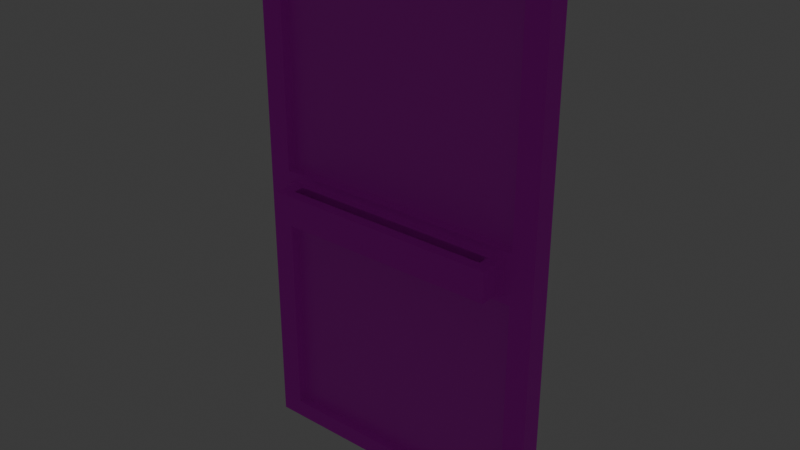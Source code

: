 # Source: Close_Alt.blend  (saved by Blender 4.2.66; exported with 4.5.12 LTS)
import bpy
from mathutils import Matrix  # noqa: F401  (used for matrix-valued properties, if any)

bpy.ops.wm.read_factory_settings(use_empty=True)
scene = bpy.context.scene
scene.name = 'Scene'

# ---- collections
col_collection = bpy.data.collections.new('Collection'); scene.collection.children.link(col_collection)

# ---- images (referenced by path relative to the original .blend; pixels are not part of the script)
import os
ASSET_DIR = os.environ.get("B2B_ASSET_DIR", "")  # directory of the original .blend (textures are referenced by path, not embedded)
HERE = os.path.dirname(os.path.abspath(__file__))  # packed textures are extracted next to this script under _unpacked/

def load_image(name, relpath, width, height, colorspace="sRGB"):
    """Load a texture the original file referenced (path relative to the .blend, or extracted next to this script)."""
    p = next((c for c in (os.path.join(HERE, relpath), os.path.join(ASSET_DIR, relpath)) if relpath and os.path.exists(c)), "")
    if p:
        img = bpy.data.images.load(p, check_existing=True)
        img.name = name
    else:  # same state as the original file: an image datablock whose file is absent (Cycles renders it pink)
        img = bpy.data.images.new(name, width, height)
        img.source = "FILE"
        img.filepath = "//" + (relpath or name)
    img.colorspace_settings.name = colorspace
    return img
img_skybox_png = load_image('Skybox.png', 'Skybox.png', 1024, 1024, 'sRGB')
img_road_png = load_image('ROAD.png', 'ROAD.png', 1024, 1024, 'sRGB')
img_sidewalk_png = load_image('SideWalk.png', 'SideWalk.png', 1024, 1024, 'sRGB')
img_drop_in_celings_png = load_image('Drop in celings.png', 'Drop in celings.png', 1024, 1024, 'sRGB')
img_drop_in_celings_emissive_map_png = load_image('Drop in celings emissive map.png', 'Drop in celings emissive map.png', 1024, 1024, 'sRGB')
img_wood_paneling_png = load_image('Wood Paneling.png', 'Wood Paneling.png', 1024, 1024, 'sRGB')
img_metal_png = load_image('Metal.png', 'Metal.png', 1024, 1024, 'sRGB')
img_wall_png = load_image('Wall.png', 'Wall.png', 1024, 1024, 'sRGB')
img_wall_white_png = load_image('Wall_White.png', 'Wall_White.png', 1024, 1024, 'sRGB')
img_tile_png = load_image('Tile.png', 'Tile.png', 1024, 1024, 'sRGB')
img_law_office_logo_png = load_image('law office logo.png', 'law office logo.png', 1024, 1024, 'sRGB')

# ---- materials (node trees are filled in below, after node groups)
mat_material_001 = bpy.data.materials.new('Material.001')
mat_material_001.alpha_threshold = 0.0
mat_material_001.use_backface_culling = True
mat_material_001.roughness = 0.5
mat_material_001.line_color = (0.0, 0.0, 0.0, 1.0)
mat_sky = bpy.data.materials.new('Sky')
mat_sky.use_backface_culling = True
mat_sky.use_backface_culling_shadow = True
mat_road = bpy.data.materials.new('Road')
mat_road.use_backface_culling = True
mat_road.use_backface_culling_shadow = True
mat_sidewalk = bpy.data.materials.new('Sidewalk')
mat_car1 = bpy.data.materials.new('Car1')
mat_car_window = bpy.data.materials.new('Car Window')
mat_car_2 = bpy.data.materials.new('Car 2')
mat_dropped_celings = bpy.data.materials.new('Dropped celings')
mat_dropped_celings.use_backface_culling = True
mat_dropped_celings.use_backface_culling_shadow = True
mat_wood_panels = bpy.data.materials.new('Wood Panels')
mat_wood_panels.use_backface_culling = True
mat_wood_panels.use_backface_culling_shadow = True
mat_car_4 = bpy.data.materials.new('Car 4')
mat_metal = bpy.data.materials.new('Metal')
mat_wall = bpy.data.materials.new('Wall')
mat_wallwhite = bpy.data.materials.new('WallWhite')
mat_tile = bpy.data.materials.new('Tile')
mat_lawyer_window = bpy.data.materials.new('Lawyer Window')
mat_lawyer_window.use_backface_culling = True
mat_lawyer_window.use_backface_culling_shadow = True

# ---- material node trees
mat_material_001.use_nodes = True; mat_material_001.node_tree.nodes.clear()
_N = mat_material_001.node_tree.nodes; _L = mat_material_001.node_tree.links
n0 = _N.new('ShaderNodeOutputMaterial'); n0.name = 'Material Output'; n0.location = (300, 300)
n1 = _N.new('ShaderNodeBsdfPrincipled'); n1.name = 'Principled BSDF'; n1.location = (10, 300)
n1.inputs[3].default_value = 1.45
_L.new(n1.outputs[0], n0.inputs[0])
n0.is_active_output = True
mat_sky.use_nodes = True; mat_sky.node_tree.nodes.clear()
_N = mat_sky.node_tree.nodes; _L = mat_sky.node_tree.links
n0 = _N.new('ShaderNodeBsdfPrincipled'); n0.name = 'Principled BSDF'; n0.location = (10, 300)
n0.inputs[28].default_value = 1.1
n1 = _N.new('ShaderNodeOutputMaterial'); n1.name = 'Material Output'; n1.location = (300, 300)
n2 = _N.new('ShaderNodeTexImage'); n2.name = 'Image Texture'; n2.location = (-280, 280)
n2.image = img_skybox_png
n3 = _N.new('ShaderNodeTexImage'); n3.name = 'Image Texture.001'; n3.location = (-280, -240)
n3.image = img_skybox_png
_L.new(n0.outputs[0], n1.inputs[0])
_L.new(n2.outputs[0], n0.inputs[0])
_L.new(n3.outputs[0], n0.inputs[27])
n1.is_active_output = True
mat_road.use_nodes = True; mat_road.node_tree.nodes.clear()
_N = mat_road.node_tree.nodes; _L = mat_road.node_tree.links
n0 = _N.new('ShaderNodeBsdfPrincipled'); n0.name = 'Principled BSDF'; n0.location = (10, 300)
n0.inputs[2].default_value = 1.0
n1 = _N.new('ShaderNodeOutputMaterial'); n1.name = 'Material Output'; n1.location = (300, 300)
n2 = _N.new('ShaderNodeTexImage'); n2.name = 'Image Texture'; n2.location = (-280, 280)
n2.image = img_road_png
_L.new(n0.outputs[0], n1.inputs[0])
_L.new(n2.outputs[0], n0.inputs[0])
n1.is_active_output = True
mat_sidewalk.use_nodes = True; mat_sidewalk.node_tree.nodes.clear()
_N = mat_sidewalk.node_tree.nodes; _L = mat_sidewalk.node_tree.links
n0 = _N.new('ShaderNodeBsdfPrincipled'); n0.name = 'Principled BSDF'; n0.location = (10, 300)
n0.inputs[2].default_value = 1.0
n1 = _N.new('ShaderNodeOutputMaterial'); n1.name = 'Material Output'; n1.location = (300, 300)
n2 = _N.new('ShaderNodeTexImage'); n2.name = 'Image Texture'; n2.location = (-280, 280)
n2.image = img_sidewalk_png
_L.new(n0.outputs[0], n1.inputs[0])
_L.new(n2.outputs[0], n0.inputs[0])
n1.is_active_output = True
mat_car1.use_nodes = True; mat_car1.node_tree.nodes.clear()
_N = mat_car1.node_tree.nodes; _L = mat_car1.node_tree.links
n0 = _N.new('ShaderNodeBsdfPrincipled'); n0.name = 'Principled BSDF'; n0.location = (10, 300)
n0.inputs[0].default_value = (0.8002, 0.658, 0.1613, 1.0)
n0.inputs[2].default_value = 0.3937
n1 = _N.new('ShaderNodeOutputMaterial'); n1.name = 'Material Output'; n1.location = (300, 300)
_L.new(n0.outputs[0], n1.inputs[0])
n1.is_active_output = True
mat_car_window.use_nodes = True; mat_car_window.node_tree.nodes.clear()
_N = mat_car_window.node_tree.nodes; _L = mat_car_window.node_tree.links
n0 = _N.new('ShaderNodeBsdfPrincipled'); n0.name = 'Principled BSDF'; n0.location = (10, 300)
n0.inputs[0].default_value = (0.0, 0.0, 0.0, 1.0)
n0.inputs[2].default_value = 0.0
n1 = _N.new('ShaderNodeOutputMaterial'); n1.name = 'Material Output'; n1.location = (300, 300)
_L.new(n0.outputs[0], n1.inputs[0])
n1.is_active_output = True
mat_car_2.use_nodes = True; mat_car_2.node_tree.nodes.clear()
_N = mat_car_2.node_tree.nodes; _L = mat_car_2.node_tree.links
n0 = _N.new('ShaderNodeBsdfPrincipled'); n0.name = 'Principled BSDF'; n0.location = (10, 300)
n0.inputs[0].default_value = (0.8001, 0.0284, 0.04093, 1.0)
n1 = _N.new('ShaderNodeOutputMaterial'); n1.name = 'Material Output'; n1.location = (300, 300)
_L.new(n0.outputs[0], n1.inputs[0])
n1.is_active_output = True
mat_dropped_celings.use_nodes = True; mat_dropped_celings.node_tree.nodes.clear()
_N = mat_dropped_celings.node_tree.nodes; _L = mat_dropped_celings.node_tree.links
n0 = _N.new('ShaderNodeBsdfPrincipled'); n0.name = 'Principled BSDF'; n0.location = (10, 300)
n0.inputs[28].default_value = 0.8
n1 = _N.new('ShaderNodeOutputMaterial'); n1.name = 'Material Output'; n1.location = (300, 300)
n2 = _N.new('ShaderNodeTexImage'); n2.name = 'Image Texture'; n2.location = (-280, 280)
n2.image = img_drop_in_celings_png
n3 = _N.new('ShaderNodeTexImage'); n3.name = 'Image Texture.001'; n3.location = (-280, -240)
n3.image = img_drop_in_celings_emissive_map_png
_L.new(n0.outputs[0], n1.inputs[0])
_L.new(n2.outputs[0], n0.inputs[0])
_L.new(n3.outputs[0], n0.inputs[27])
n1.is_active_output = True
mat_wood_panels.use_nodes = True; mat_wood_panels.node_tree.nodes.clear()
_N = mat_wood_panels.node_tree.nodes; _L = mat_wood_panels.node_tree.links
n0 = _N.new('ShaderNodeBsdfPrincipled'); n0.name = 'Principled BSDF'; n0.location = (10, 300)
n0.inputs[2].default_value = 1.0
n1 = _N.new('ShaderNodeOutputMaterial'); n1.name = 'Material Output'; n1.location = (300, 300)
n2 = _N.new('ShaderNodeTexImage'); n2.name = 'Image Texture'; n2.location = (-280, 280)
n2.image = img_wood_paneling_png
_L.new(n0.outputs[0], n1.inputs[0])
_L.new(n2.outputs[0], n0.inputs[0])
n1.is_active_output = True
mat_car_4.use_nodes = True; mat_car_4.node_tree.nodes.clear()
_N = mat_car_4.node_tree.nodes; _L = mat_car_4.node_tree.links
n0 = _N.new('ShaderNodeBsdfPrincipled'); n0.name = 'Principled BSDF'; n0.location = (10, 300)
n0.inputs[0].default_value = (0.2776, 0.2948, 0.8001, 1.0)
n1 = _N.new('ShaderNodeOutputMaterial'); n1.name = 'Material Output'; n1.location = (300, 300)
_L.new(n0.outputs[0], n1.inputs[0])
n1.is_active_output = True
mat_metal.use_nodes = True; mat_metal.node_tree.nodes.clear()
_N = mat_metal.node_tree.nodes; _L = mat_metal.node_tree.links
n0 = _N.new('ShaderNodeBsdfPrincipled'); n0.name = 'Principled BSDF'; n0.location = (10, 300)
n0.inputs[1].default_value = 0.7402
n0.inputs[2].default_value = 0.5315
n1 = _N.new('ShaderNodeOutputMaterial'); n1.name = 'Material Output'; n1.location = (300, 300)
n2 = _N.new('ShaderNodeTexImage'); n2.name = 'Image Texture'; n2.location = (-280, 280)
n2.image = img_metal_png
_L.new(n0.outputs[0], n1.inputs[0])
_L.new(n2.outputs[0], n0.inputs[0])
n1.is_active_output = True
mat_wall.use_nodes = True; mat_wall.node_tree.nodes.clear()
_N = mat_wall.node_tree.nodes; _L = mat_wall.node_tree.links
n0 = _N.new('ShaderNodeBsdfPrincipled'); n0.name = 'Principled BSDF'; n0.location = (10, 300)
n1 = _N.new('ShaderNodeOutputMaterial'); n1.name = 'Material Output'; n1.location = (300, 300)
n2 = _N.new('ShaderNodeTexImage'); n2.name = 'Image Texture'; n2.location = (-280, 280)
n2.image = img_wall_png
_L.new(n0.outputs[0], n1.inputs[0])
_L.new(n2.outputs[0], n0.inputs[0])
n1.is_active_output = True
mat_wallwhite.use_nodes = True; mat_wallwhite.node_tree.nodes.clear()
_N = mat_wallwhite.node_tree.nodes; _L = mat_wallwhite.node_tree.links
n0 = _N.new('ShaderNodeBsdfPrincipled'); n0.name = 'Principled BSDF'; n0.location = (10, 300)
n1 = _N.new('ShaderNodeOutputMaterial'); n1.name = 'Material Output'; n1.location = (300, 300)
n2 = _N.new('ShaderNodeTexImage'); n2.name = 'Image Texture'; n2.location = (-280, 280)
n2.image = img_wall_white_png
_L.new(n0.outputs[0], n1.inputs[0])
_L.new(n2.outputs[0], n0.inputs[0])
n1.is_active_output = True
mat_tile.use_nodes = True; mat_tile.node_tree.nodes.clear()
_N = mat_tile.node_tree.nodes; _L = mat_tile.node_tree.links
n0 = _N.new('ShaderNodeBsdfPrincipled'); n0.name = 'Principled BSDF'; n0.location = (10, 300)
n1 = _N.new('ShaderNodeOutputMaterial'); n1.name = 'Material Output'; n1.location = (300, 300)
n2 = _N.new('ShaderNodeTexImage'); n2.name = 'Image Texture'; n2.location = (-280, 280)
n2.image = img_tile_png
_L.new(n0.outputs[0], n1.inputs[0])
_L.new(n2.outputs[0], n0.inputs[0])
n1.is_active_output = True
mat_lawyer_window.use_nodes = True; mat_lawyer_window.node_tree.nodes.clear()
_N = mat_lawyer_window.node_tree.nodes; _L = mat_lawyer_window.node_tree.links
n0 = _N.new('ShaderNodeBsdfPrincipled'); n0.name = 'Principled BSDF'; n0.location = (10, 300)
n1 = _N.new('ShaderNodeOutputMaterial'); n1.name = 'Material Output'; n1.location = (300, 300)
n2 = _N.new('ShaderNodeTexImage'); n2.name = 'Image Texture'; n2.location = (-280, 280)
n2.image = img_law_office_logo_png
_L.new(n0.outputs[0], n1.inputs[0])
_L.new(n2.outputs[0], n0.inputs[0])
_L.new(n2.outputs[1], n0.inputs[4])
n1.is_active_output = True

# ---- world
world_world = bpy.data.worlds.new('World'); scene.world = world_world
world_world.use_nodes = True; world_world.node_tree.nodes.clear()
_N = world_world.node_tree.nodes; _L = world_world.node_tree.links
n0 = _N.new('ShaderNodeOutputWorld'); n0.name = 'World Output'; n0.location = (300, 300)
n1 = _N.new('ShaderNodeBackground'); n1.name = 'Background'; n1.location = (10, 300)
n1.inputs[0].default_value = (0.05088, 0.05088, 0.05088, 1.0)
_L.new(n1.outputs[0], n0.inputs[0])
n0.is_active_output = True
world_world.color = (0.05088, 0.05088, 0.05088)
world_world.sun_shadow_jitter_overblur = 0.0

# ---- meshes
me_cube_001 = bpy.data.meshes.new('Cube.001')
me_cube_001.from_pydata([(-0.5401, -0.03876, 1.023), (0.54, -0.03876, 1.023), (-0.5398, -0.03876, -0.6844), (0.54, -0.03876, -0.6844), (0.54, -0.03876, -0.8733), (-0.5398, -0.03876, -0.8733), (-0.4593, -0.03876, 0.9224), (0.4591, -0.03876, 0.9224), (-0.459, -0.03876, 0.2236), (0.4591, -0.03876, 0.2236), (0.4316, -0.03876, 0.1188), (-0.4315, -0.03876, 0.1188), (-0.4317, -0.03876, -0.005176), (0.4316, -0.03876, -0.005176), (-0.459, -0.03876, -0.7315), (0.4591, -0.03876, -0.7315), (0.4591, -0.03876, -0.8088), (-0.459, -0.03876, -0.8088), (-0.4591, 0.004447, 0.1463), (0.4591, 0.004447, 0.1463), (-0.4593, 0.004447, 0.9224), (0.4591, 0.004447, 0.9224), (0.4591, 0.004447, 0.2236), (-0.4592, 0.004447, 0.2236), (-0.4591, 0.004447, -0.8088), (0.4591, 0.004447, -0.8088), (-0.4593, 0.004447, -0.03268), (0.4591, 0.004447, -0.03268), (0.4591, 0.004447, -0.7315), (-0.4592, 0.004447, -0.7315), (0.4591, -0.03876, 0.1463), (-0.459, -0.03876, 0.1463), (-0.4593, -0.03876, -0.03268), (0.4591, -0.03876, -0.03268), (0.4241, -0.06342, 0.1112), (-0.424, -0.06342, 0.1112), (-0.4242, -0.06342, 0.002365), (0.4241, -0.06342, 0.002365), (0.3979, -0.03876, 0.1463), (-0.3978, -0.03876, 0.1463), (-0.3981, -0.03876, -0.03268), (0.3979, -0.03876, -0.03268), (0.3741, -0.03876, 0.1188), (-0.374, -0.03876, 0.1188), (-0.3742, -0.03876, -0.005176), (0.3741, -0.03876, -0.005176), (0.3816, -0.06342, 0.1112), (-0.3815, -0.06342, 0.1112), (-0.3817, -0.06342, 0.002365), (0.3816, -0.06342, 0.002365), (-0.374, -0.06342, 0.1188), (-0.4315, -0.06342, 0.1188), (0.3741, -0.06342, -0.005176), (0.4316, -0.06342, -0.005176), (0.4316, -0.06342, 0.1188), (-0.4317, -0.06342, -0.005176), (0.3741, -0.06342, 0.1188), (-0.3742, -0.06342, -0.005176), (-0.3815, -0.09199, 0.1112), (-0.424, -0.09199, 0.1112), (0.3816, -0.09199, 0.002365), (0.4241, -0.09199, 0.002365), (0.4241, -0.09199, 0.1112), (-0.4242, -0.09199, 0.002365), (0.3816, -0.09199, 0.1112), (-0.3817, -0.09199, 0.002365), (-0.3815, -0.1301, 0.1112), (-0.424, -0.1301, 0.1112), (0.3816, -0.1301, 0.002365), (0.4241, -0.1301, 0.002365), (0.4241, -0.1301, 0.1112), (-0.4242, -0.1301, 0.002365), (0.3816, -0.1301, 0.1112), (-0.3817, -0.1301, 0.002365), (-3.695e-05, -0.09199, 0.1112), (-3.695e-05, -0.09199, 0.002365), (-3.695e-05, -0.1301, 0.1112), (-3.695e-05, -0.1301, 0.002365), (0.54, 1.144e-05, 1.023), (0.54, 1.144e-05, -0.6844), (-0.54, 1.144e-05, -0.6844), (-0.5401, 0.03878, 1.023), (0.54, 0.03878, 1.023), (-0.5398, 0.03878, -0.6844), (0.54, 0.03878, -0.6844), (0.54, 0.03878, -0.8733), (-0.5398, 0.03878, -0.8733), (-0.4593, 0.03878, 0.9224), (0.4591, 0.03878, 0.9224), (-0.459, 0.03878, 0.2236), (0.4591, 0.03878, 0.2236), (0.4316, 0.03878, 0.1188), (-0.4315, 0.03878, 0.1188), (-0.4317, 0.03878, -0.005176), (0.4316, 0.03878, -0.005176), (-0.459, 0.03878, -0.7315), (0.4591, 0.03878, -0.7315), (0.4591, 0.03878, -0.8088), (-0.459, 0.03878, -0.8088), (-0.4591, -0.004425, 0.1463), (0.4591, -0.004425, 0.1463), (-0.4593, -0.004425, 0.9224), (0.4591, -0.004425, 0.9224), (0.4591, -0.004425, 0.2236), (-0.4592, -0.004425, 0.2236), (-0.4591, -0.004425, -0.8088), (0.4591, -0.004425, -0.8088), (-0.4593, -0.004425, -0.03268), (0.4591, -0.004425, -0.03268), (0.4591, -0.004425, -0.7315), (-0.4592, -0.004425, -0.7315), (0.4591, 0.03878, 0.1463), (-0.459, 0.03878, 0.1463), (-0.4593, 0.03878, -0.03268), (0.4591, 0.03878, -0.03268), (0.4241, 0.06344, 0.1112), (-0.424, 0.06344, 0.1112), (-0.4242, 0.06344, 0.002365), (0.4241, 0.06344, 0.002365), (0.3979, 0.03878, 0.1463), (-0.3978, 0.03878, 0.1463), (-0.3981, 0.03878, -0.03268), (0.3979, 0.03878, -0.03268), (0.3741, 0.03878, 0.1188), (-0.374, 0.03878, 0.1188), (-0.3742, 0.03878, -0.005176), (0.3741, 0.03878, -0.005176), (0.3816, 0.06344, 0.1112), (-0.3815, 0.06344, 0.1112), (-0.3817, 0.06344, 0.002365), (0.3816, 0.06344, 0.002365), (-0.374, 0.06344, 0.1188), (-0.4315, 0.06344, 0.1188), (0.3741, 0.06344, -0.005176), (0.4316, 0.06344, -0.005176), (0.4316, 0.06344, 0.1188), (-0.4317, 0.06344, -0.005176), (0.3741, 0.06344, 0.1188), (-0.3742, 0.06344, -0.005176), (-0.3815, 0.09202, 0.1112), (-0.424, 0.09202, 0.1112), (0.3816, 0.09202, 0.002365), (0.4241, 0.09202, 0.002365), (0.4241, 0.09202, 0.1112), (-0.4242, 0.09202, 0.002365), (0.3816, 0.09202, 0.1112), (-0.3817, 0.09202, 0.002365), (-0.3815, 0.1301, 0.1112), (-0.424, 0.1301, 0.1112), (0.3816, 0.1301, 0.002365), (0.4241, 0.1301, 0.002365), (0.4241, 0.1301, 0.1112), (-0.4242, 0.1301, 0.002365), (0.3816, 0.1301, 0.1112), (-0.3817, 0.1301, 0.002365), (-3.719e-05, 0.09202, 0.1112), (-3.719e-05, 0.09202, 0.002365), (-3.719e-05, 0.1301, 0.1112), (-3.719e-05, 0.1301, 0.002365), (-0.54, 1.144e-05, -0.8733), (0.54, 1.144e-05, -0.8733), (-0.5401, 1.144e-05, 1.023)], [], [(1, 0, 6, 7), (3, 1, 7, 9), (9, 30, 33, 3), (15, 3, 33), (3, 15, 4), (15, 16, 4), (5, 4, 16, 17), (2, 5, 17, 14), (14, 32, 2), (2, 32, 0), (31, 8, 0, 32), (6, 0, 8), (11, 12, 55, 51), (31, 18, 23, 8), (7, 21, 22, 9), (30, 19, 18, 31, 39, 38), (8, 23, 20, 6), (9, 22, 19, 30), (6, 20, 21, 7), (17, 24, 29, 14), (33, 27, 28, 15), (16, 25, 24, 17), (14, 29, 26, 32), (15, 28, 25, 16), (32, 26, 27, 33, 41, 40), (24, 25, 28, 27, 26, 29), (18, 19, 22, 21, 20, 23), (42, 10, 30, 38), (44, 12, 32, 40), (10, 13, 33, 30), (12, 11, 31, 32), (34, 46, 64, 62), (45, 13, 53, 52), (13, 10, 54, 53), (43, 11, 51, 50), (10, 42, 56, 54), (42, 43, 50, 56), (12, 44, 57, 55), (44, 45, 52, 57), (46, 49, 60, 64), (56, 50, 57, 52), (13, 45, 41, 33), (45, 44, 40, 41), (11, 43, 39, 31), (43, 42, 38, 39), (35, 47, 50, 51), (37, 49, 52, 53), (34, 37, 53, 54), (36, 35, 51, 55), (46, 34, 54, 56), (48, 36, 55, 57), (49, 46, 56, 52), (47, 48, 57, 50), (59, 63, 71, 67), (63, 65, 73, 71), (37, 34, 62, 61), (47, 35, 59, 58), (48, 47, 58, 65), (36, 48, 65, 63), (35, 36, 63, 59), (49, 37, 61, 60), (66, 67, 71, 73), (70, 72, 68, 69), (60, 61, 69, 68), (60, 68, 77, 75), (62, 64, 72, 70), (61, 62, 70, 69), (58, 59, 67, 66), (66, 73, 77, 76), (74, 75, 77, 76), (64, 60, 75, 74), (73, 65, 75, 77), (68, 72, 76, 77), (58, 66, 76, 74), (72, 64, 74, 76), (65, 58, 74, 75), (5, 2, 80, 159), (1, 3, 79, 78), (4, 5, 159, 160), (2, 0, 161, 80), (3, 4, 160, 79), (0, 1, 78, 161), (82, 88, 87, 81), (84, 90, 88, 82), (90, 84, 114, 111), (96, 114, 84), (84, 85, 96), (96, 85, 97), (86, 98, 97, 85), (83, 95, 98, 86), (95, 83, 113), (83, 81, 113), (112, 113, 81, 89), (87, 89, 81), (92, 132, 136, 93), (112, 89, 104, 99), (88, 90, 103, 102), (111, 119, 120, 112, 99, 100), (89, 87, 101, 104), (90, 111, 100, 103), (87, 88, 102, 101), (98, 95, 110, 105), (114, 96, 109, 108), (97, 98, 105, 106), (95, 113, 107, 110), (96, 97, 106, 109), (113, 121, 122, 114, 108, 107), (105, 110, 107, 108, 109, 106), (99, 104, 101, 102, 103, 100), (123, 119, 111, 91), (125, 121, 113, 93), (91, 111, 114, 94), (93, 113, 112, 92), (115, 143, 145, 127), (126, 133, 134, 94), (94, 134, 135, 91), (124, 131, 132, 92), (91, 135, 137, 123), (123, 137, 131, 124), (93, 136, 138, 125), (125, 138, 133, 126), (127, 145, 141, 130), (137, 133, 138, 131), (94, 114, 122, 126), (126, 122, 121, 125), (92, 112, 120, 124), (124, 120, 119, 123), (116, 132, 131, 128), (118, 134, 133, 130), (115, 135, 134, 118), (117, 136, 132, 116), (127, 137, 135, 115), (129, 138, 136, 117), (130, 133, 137, 127), (128, 131, 138, 129), (140, 148, 152, 144), (144, 152, 154, 146), (118, 142, 143, 115), (128, 139, 140, 116), (129, 146, 139, 128), (117, 144, 146, 129), (116, 140, 144, 117), (130, 141, 142, 118), (147, 154, 152, 148), (151, 150, 149, 153), (141, 149, 150, 142), (141, 156, 158, 149), (143, 151, 153, 145), (142, 150, 151, 143), (139, 147, 148, 140), (147, 157, 158, 154), (155, 157, 158, 156), (145, 155, 156, 141), (154, 158, 156, 146), (149, 158, 157, 153), (139, 155, 157, 147), (153, 157, 155, 145), (146, 156, 155, 139), (86, 159, 80, 83), (82, 78, 79, 84), (85, 160, 159, 86), (83, 80, 161, 81), (84, 79, 160, 85), (81, 161, 78, 82)])
me_cube_001.polygons.foreach_set('material_index', [10, 10, 10, 10, 10, 10, 10, 10, 10, 10, 10, 10, 10, 10, 10, 10, 10, 10, 10, 10, 10, 10, 10, 10, 10, 14, 14, 10, 10, 10, 10, 10, 10, 10, 10, 10, 10, 10, 10, 10, 10, 10, 10, 10, 10, 10, 10, 10, 10, 10, 10, 10, 10, 10, 10, 10, 10, 10, 10, 10, 10, 10, 10, 10, 10, 10, 10, 10, 10, 10, 10, 10, 10, 10, 10, 10, 10, 10, 10, 10, 10, 10, 10, 10, 10, 10, 10, 10, 10, 10, 10, 10, 10, 10, 10, 10, 10, 10, 10, 10, 10, 10, 10, 10, 10, 10, 10, 14, 14, 10, 10, 10, 10, 10, 10, 10, 10, 10, 10, 10, 10, 10, 10, 10, 10, 10, 10, 10, 10, 10, 10, 10, 10, 10, 10, 10, 10, 10, 10, 10, 10, 10, 10, 10, 10, 10, 10, 10, 10, 10, 10, 10, 10, 10, 10, 10, 10, 10, 10, 10, 10, 10, 10, 10])
_uv = me_cube_001.uv_layers.new(name='UVMap')
_uv.uv.foreach_set('vector', [1.6, 2.193, -0.39, 2.193, -0.2411, 2.008, 1.451, 2.008, 1.6, -0.952, 1.6, 2.193, 1.451, 2.008, 1.451, 0.7205, 1.451, 0.7205, 1.451, 0.5781, 1.451, 0.2484, 1.6, -0.952, 1.451, -1.039, 1.6, -0.952, 1.451, 0.2484, 1.6, -0.952, 1.451, -1.039, 1.6, -1.3, 1.451, -1.039, 1.451, -1.181, 1.6, -1.3, -0.3894, -1.3, 1.6, -1.3, 1.451, -1.181, -0.2406, -1.181, -0.3895, -0.952, -0.3894, -1.3, -0.2406, -1.181, -0.2406, -1.039, -0.2406, -1.039, -0.2411, 0.2484, -0.3895, -0.952, -0.3895, -0.952, -0.2411, 0.2484, -0.39, 2.193, -0.2406, 0.5781, -0.2406, 0.7205, -0.39, 2.193, -0.2411, 0.2484, -0.2411, 2.008, -0.39, 2.193, -0.2406, 0.7205, -0.19, 0.5274, -0.1904, 0.2991, -0.1904, 0.2991, -0.19, 0.5274, 0.9976, -0.4555, 1.036, -0.4998, 1.139, -0.2665, 1.082, -0.2559, 0.03821, 1.409, 0.001954, 1.44, 0.01025, -0.2203, 0.05481, -0.2083, 0.1009, -0.3506, 0.07398, -0.393, 1.036, -0.4998, 0.9976, -0.4555, 0.9379, -0.4485, 0.1607, -0.3576, 1.082, -0.2559, 1.139, -0.2665, 0.782, 1.453, 0.7503, 1.411, 0.05481, -0.2083, 0.01025, -0.2203, 0.07398, -0.393, 0.1009, -0.3506, 0.7503, 1.411, 0.782, 1.453, 0.001954, 1.44, 0.03821, 1.409, 0.9976, -0.4555, 1.036, -0.4998, 1.139, -0.2665, 1.082, -0.2559, 0.03821, 1.409, 0.001954, 1.44, 0.01025, -0.2203, 0.05481, -0.2083, 0.1009, -0.3506, 0.07398, -0.393, 1.036, -0.4998, 0.9976, -0.4555, 1.082, -0.2559, 1.139, -0.2665, 0.782, 1.453, 0.7503, 1.411, 0.05481, -0.2083, 0.01025, -0.2203, 0.07398, -0.393, 0.1009, -0.3506, 0.7503, 1.411, 0.782, 1.453, 0.001954, 1.44, 0.03821, 1.409, 0.08568, 1.409, 0.7028, 1.411, 0.0, 0.0, 0.0, 0.0, 0.0, 0.0, 0.0, 0.0, 0.0, 0.0, 0.0, 0.0, 0.0, 0.0, 0.0, 0.0, 0.0, 0.0, 0.0, 0.0, 0.0, 0.0, 0.0, 0.0, 1.294, 0.5274, 1.4, 0.5274, 1.451, 0.5781, 1.338, 0.5781, -0.08433, 0.2991, -0.1904, 0.2991, -0.2411, 0.2484, -0.1283, 0.2484, 1.4, 0.5274, 1.4, 0.2991, 1.451, 0.2484, 1.451, 0.5781, -0.1904, 0.2991, -0.19, 0.5274, -0.2406, 0.5781, -0.2411, 0.2484, 1.386, 0.5135, 1.308, 0.5135, 1.308, 0.5135, 1.386, 0.5135, 1.294, 0.2991, 1.4, 0.2991, 1.4, 0.2991, 1.294, 0.2991, 1.4, 0.2991, 1.4, 0.5274, 1.4, 0.5274, 1.4, 0.2991, -0.08399, 0.5274, -0.19, 0.5274, -0.19, 0.5274, -0.08399, 0.5274, 1.4, 0.5274, 1.294, 0.5274, 1.294, 0.5274, 1.4, 0.5274, 1.294, 0.5274, -0.08399, 0.5274, -0.08399, 0.5274, 1.294, 0.5274, -0.1904, 0.2991, -0.08433, 0.2991, -0.08433, 0.2991, -0.1904, 0.2991, -0.08433, 0.2991, 1.294, 0.2991, 1.294, 0.2991, -0.08433, 0.2991, 1.308, 0.5135, 1.308, 0.313, 1.308, 0.313, 1.308, 0.5135, 1.294, 0.5274, -0.08399, 0.5274, -0.08433, 0.2991, 1.294, 0.2991, 1.4, 0.2991, 1.294, 0.2991, 1.338, 0.2484, 1.451, 0.2484, 1.294, 0.2991, -0.08433, 0.2991, -0.1283, 0.2484, 1.338, 0.2484, -0.19, 0.5274, -0.08399, 0.5274, -0.1278, 0.5781, -0.2406, 0.5781, -0.08399, 0.5274, 1.294, 0.5274, 1.338, 0.5781, -0.1278, 0.5781, -0.1761, 0.5135, -0.0979, 0.5135, -0.08399, 0.5274, -0.19, 0.5274, 1.386, 0.313, 1.308, 0.313, 1.294, 0.2991, 1.4, 0.2991, 1.386, 0.5135, 1.386, 0.313, 1.4, 0.2991, 1.4, 0.5274, -0.1764, 0.313, -0.1761, 0.5135, -0.19, 0.5274, -0.1904, 0.2991, 1.308, 0.5135, 1.386, 0.5135, 1.4, 0.5274, 1.294, 0.5274, -0.0982, 0.313, -0.1764, 0.313, -0.1904, 0.2991, -0.08433, 0.2991, 1.308, 0.313, 1.308, 0.5135, 1.294, 0.5274, 1.294, 0.2991, -0.0979, 0.5135, -0.0982, 0.313, -0.08433, 0.2991, -0.08399, 0.5274, -0.1761, 0.5135, -0.1764, 0.313, -0.1764, 0.313, -0.1761, 0.5135, -0.1764, 0.313, -0.0982, 0.313, -0.0982, 0.313, -0.1764, 0.313, 1.386, 0.313, 1.386, 0.5135, 1.386, 0.5135, 1.386, 0.313, -0.0979, 0.5135, -0.1761, 0.5135, -0.1761, 0.5135, -0.0979, 0.5135, -0.0982, 0.313, -0.0979, 0.5135, -0.0979, 0.5135, -0.0982, 0.313, -0.1764, 0.313, -0.0982, 0.313, -0.0982, 0.313, -0.1764, 0.313, -0.1761, 0.5135, -0.1764, 0.313, -0.1764, 0.313, -0.1761, 0.5135, 1.308, 0.313, 1.386, 0.313, 1.386, 0.313, 1.308, 0.313, -0.0979, 0.5135, -0.1761, 0.5135, -0.1764, 0.313, -0.0982, 0.313, 1.386, 0.5135, 1.308, 0.5135, 1.308, 0.313, 1.386, 0.313, 1.308, 0.313, 1.386, 0.313, 1.386, 0.313, 1.308, 0.313, 1.308, 0.313, 1.308, 0.313, 1.308, 0.313, 1.308, 0.313, 1.386, 0.5135, 1.308, 0.5135, 1.308, 0.5135, 1.386, 0.5135, 1.386, 0.313, 1.386, 0.5135, 1.386, 0.5135, 1.386, 0.313, -0.0979, 0.5135, -0.1761, 0.5135, -0.1761, 0.5135, -0.0979, 0.5135, -0.0979, 0.5135, -0.0982, 0.313, -0.0982, 0.313, -0.0979, 0.5135, 1.308, 0.5135, 1.308, 0.313, 1.308, 0.313, 1.308, 0.5135, 1.308, 0.5135, 1.308, 0.313, 1.308, 0.313, 1.308, 0.5135, -0.0982, 0.313, -0.0982, 0.313, -0.0982, 0.313, -0.0982, 0.313, 1.308, 0.313, 1.308, 0.5135, 1.308, 0.5135, 1.308, 0.313, -0.0979, 0.5135, -0.0979, 0.5135, -0.0979, 0.5135, -0.0979, 0.5135, 1.308, 0.5135, 1.308, 0.5135, 1.308, 0.5135, 1.308, 0.5135, -0.0982, 0.313, -0.0979, 0.5135, -0.0979, 0.5135, -0.0982, 0.313, 0.9976, -0.4555, 1.082, -0.2559, 1.139, -0.2665, 1.036, -0.4998, 0.03821, 1.409, 0.05481, -0.2083, 0.01025, -0.2203, 0.001954, 1.44, 0.1009, -0.3506, 0.9976, -0.4555, 1.036, -0.4998, 0.07398, -0.393, 1.082, -0.2559, 0.7503, 1.411, 0.782, 1.453, 1.139, -0.2665, 0.05481, -0.2083, 0.1009, -0.3506, 0.07398, -0.393, 0.01025, -0.2203, 0.7503, 1.411, 0.03821, 1.409, 0.001954, 1.44, 0.782, 1.453, 1.6, 2.193, 1.451, 2.008, -0.2411, 2.008, -0.39, 2.193, 1.6, -0.952, 1.451, 0.7205, 1.451, 2.008, 1.6, 2.193, 1.451, 0.7205, 1.6, -0.952, 1.451, 0.2484, 1.451, 0.5781, 1.451, -1.039, 1.451, 0.2484, 1.6, -0.952, 1.6, -0.952, 1.6, -1.3, 1.451, -1.039, 1.451, -1.039, 1.6, -1.3, 1.451, -1.181, -0.3894, -1.3, -0.2406, -1.181, 1.451, -1.181, 1.6, -1.3, -0.3895, -0.952, -0.2406, -1.039, -0.2406, -1.181, -0.3894, -1.3, -0.2406, -1.039, -0.3895, -0.952, -0.2411, 0.2484, -0.3895, -0.952, -0.39, 2.193, -0.2411, 0.2484, -0.2406, 0.5781, -0.2411, 0.2484, -0.39, 2.193, -0.2406, 0.7205, -0.2411, 2.008, -0.2406, 0.7205, -0.39, 2.193, -0.19, 0.5274, -0.19, 0.5274, -0.1904, 0.2991, -0.1904, 0.2991, 0.9976, -0.4555, 1.082, -0.2559, 1.139, -0.2665, 1.036, -0.4998, 0.03821, 1.409, 0.05481, -0.2083, 0.01025, -0.2203, 0.001954, 1.44, 0.1009, -0.3506, 0.1607, -0.3576, 0.9379, -0.4485, 0.9976, -0.4555, 1.036, -0.4998, 0.07398, -0.393, 1.082, -0.2559, 0.7503, 1.411, 0.782, 1.453, 1.139, -0.2665, 0.05481, -0.2083, 0.1009, -0.3506, 0.07398, -0.393, 0.01025, -0.2203, 0.7503, 1.411, 0.03821, 1.409, 0.001954, 1.44, 0.782, 1.453, 0.9976, -0.4555, 1.082, -0.2559, 1.139, -0.2665, 1.036, -0.4998, 0.03821, 1.409, 0.05481, -0.2083, 0.01025, -0.2203, 0.001954, 1.44, 0.1009, -0.3506, 0.9976, -0.4555, 1.036, -0.4998, 0.07398, -0.393, 1.082, -0.2559, 0.7503, 1.411, 0.782, 1.453, 1.139, -0.2665, 0.05481, -0.2083, 0.1009, -0.3506, 0.07398, -0.393, 0.01025, -0.2203, 0.7503, 1.411, 0.7028, 1.411, 0.08568, 1.409, 0.03821, 1.409, 0.001954, 1.44, 0.782, 1.453, 0.0, 0.0, 0.0, 0.0, 0.0, 0.0, 0.0, 0.0, 0.0, 0.0, 0.0, 0.0, 0.0, 0.0, 0.0, 0.0, 0.0, 0.0, 0.0, 0.0, 0.0, 0.0, 0.0, 0.0, 1.294, 0.5274, 1.338, 0.5781, 1.451, 0.5781, 1.4, 0.5274, -0.08433, 0.2991, -0.1283, 0.2484, -0.2411, 0.2484, -0.1904, 0.2991, 1.4, 0.5274, 1.451, 0.5781, 1.451, 0.2484, 1.4, 0.2991, -0.1904, 0.2991, -0.2411, 0.2484, -0.2406, 0.5781, -0.19, 0.5274, 1.386, 0.5135, 1.386, 0.5135, 1.308, 0.5135, 1.308, 0.5135, 1.294, 0.2991, 1.294, 0.2991, 1.4, 0.2991, 1.4, 0.2991, 1.4, 0.2991, 1.4, 0.2991, 1.4, 0.5274, 1.4, 0.5274, -0.08399, 0.5274, -0.08399, 0.5274, -0.19, 0.5274, -0.19, 0.5274, 1.4, 0.5274, 1.4, 0.5274, 1.294, 0.5274, 1.294, 0.5274, 1.294, 0.5274, 1.294, 0.5274, -0.08399, 0.5274, -0.08399, 0.5274, -0.1904, 0.2991, -0.1904, 0.2991, -0.08433, 0.2991, -0.08433, 0.2991, -0.08433, 0.2991, -0.08433, 0.2991, 1.294, 0.2991, 1.294, 0.2991, 1.308, 0.5135, 1.308, 0.5135, 1.308, 0.313, 1.308, 0.313, 1.294, 0.5274, 1.294, 0.2991, -0.08433, 0.2991, -0.08399, 0.5274, 1.4, 0.2991, 1.451, 0.2484, 1.338, 0.2484, 1.294, 0.2991, 1.294, 0.2991, 1.338, 0.2484, -0.1283, 0.2484, -0.08433, 0.2991, -0.19, 0.5274, -0.2406, 0.5781, -0.1278, 0.5781, -0.08399, 0.5274, -0.08399, 0.5274, -0.1278, 0.5781, 1.338, 0.5781, 1.294, 0.5274, -0.1761, 0.5135, -0.19, 0.5274, -0.08399, 0.5274, -0.0979, 0.5135, 1.386, 0.313, 1.4, 0.2991, 1.294, 0.2991, 1.308, 0.313, 1.386, 0.5135, 1.4, 0.5274, 1.4, 0.2991, 1.386, 0.313, -0.1764, 0.313, -0.1904, 0.2991, -0.19, 0.5274, -0.1761, 0.5135, 1.308, 0.5135, 1.294, 0.5274, 1.4, 0.5274, 1.386, 0.5135, -0.0982, 0.313, -0.08433, 0.2991, -0.1904, 0.2991, -0.1764, 0.313, 1.308, 0.313, 1.294, 0.2991, 1.294, 0.5274, 1.308, 0.5135, -0.0979, 0.5135, -0.08399, 0.5274, -0.08433, 0.2991, -0.0982, 0.313, -0.1761, 0.5135, -0.1761, 0.5135, -0.1764, 0.313, -0.1764, 0.313, -0.1764, 0.313, -0.1764, 0.313, -0.0982, 0.313, -0.0982, 0.313, 1.386, 0.313, 1.386, 0.313, 1.386, 0.5135, 1.386, 0.5135, -0.0979, 0.5135, -0.0979, 0.5135, -0.1761, 0.5135, -0.1761, 0.5135, -0.0982, 0.313, -0.0982, 0.313, -0.0979, 0.5135, -0.0979, 0.5135, -0.1764, 0.313, -0.1764, 0.313, -0.0982, 0.313, -0.0982, 0.313, -0.1761, 0.5135, -0.1761, 0.5135, -0.1764, 0.313, -0.1764, 0.313, 1.308, 0.313, 1.308, 0.313, 1.386, 0.313, 1.386, 0.313, -0.0979, 0.5135, -0.0982, 0.313, -0.1764, 0.313, -0.1761, 0.5135, 1.386, 0.5135, 1.386, 0.313, 1.308, 0.313, 1.308, 0.5135, 1.308, 0.313, 1.308, 0.313, 1.386, 0.313, 1.386, 0.313, 1.308, 0.313, 1.308, 0.313, 1.308, 0.313, 1.308, 0.313, 1.386, 0.5135, 1.386, 0.5135, 1.308, 0.5135, 1.308, 0.5135, 1.386, 0.313, 1.386, 0.313, 1.386, 0.5135, 1.386, 0.5135, -0.0979, 0.5135, -0.0979, 0.5135, -0.1761, 0.5135, -0.1761, 0.5135, -0.0979, 0.5135, -0.0979, 0.5135, -0.0982, 0.313, -0.0982, 0.313, 1.308, 0.5135, 1.308, 0.5135, 1.308, 0.313, 1.308, 0.313, 1.308, 0.5135, 1.308, 0.5135, 1.308, 0.313, 1.308, 0.313, -0.0982, 0.313, -0.0982, 0.313, -0.0982, 0.313, -0.0982, 0.313, 1.308, 0.313, 1.308, 0.313, 1.308, 0.5135, 1.308, 0.5135, -0.0979, 0.5135, -0.0979, 0.5135, -0.0979, 0.5135, -0.0979, 0.5135, 1.308, 0.5135, 1.308, 0.5135, 1.308, 0.5135, 1.308, 0.5135, -0.0982, 0.313, -0.0982, 0.313, -0.0979, 0.5135, -0.0979, 0.5135, 0.9976, -0.4555, 1.036, -0.4998, 1.139, -0.2665, 1.082, -0.2559, 0.03821, 1.409, 0.001954, 1.44, 0.01025, -0.2203, 0.05481, -0.2083, 0.1009, -0.3506, 0.07398, -0.393, 1.036, -0.4998, 0.9976, -0.4555, 1.082, -0.2559, 1.139, -0.2665, 0.782, 1.453, 0.7503, 1.411, 0.05481, -0.2083, 0.01025, -0.2203, 0.07398, -0.393, 0.1009, -0.3506, 0.7503, 1.411, 0.782, 1.453, 0.001954, 1.44, 0.03821, 1.409])
me_cube_001.materials.append(mat_material_001)
me_cube_001.materials.append(mat_sky)
me_cube_001.materials.append(mat_road)
me_cube_001.materials.append(mat_sidewalk)
me_cube_001.materials.append(mat_car1)
me_cube_001.materials.append(mat_car_window)
me_cube_001.materials.append(mat_car_2)
me_cube_001.materials.append(mat_dropped_celings)
me_cube_001.materials.append(mat_wood_panels)
me_cube_001.materials.append(mat_car_4)
me_cube_001.materials.append(mat_metal)
me_cube_001.materials.append(mat_wall)
me_cube_001.materials.append(mat_wallwhite)
me_cube_001.materials.append(mat_tile)
me_cube_001.materials.append(mat_lawyer_window)
me_cube_001.use_mirror_vertex_groups = False
me_cube_001.update()
me_cube_001.normals_split_custom_set([tuple(v) for v in zip(*[iter([0.0, -1.0, -3.71e-08, 0.0, -1.0, -3.71e-08, 0.0, -1.0, -3.71e-08, 0.0, -1.0, -3.71e-08, 0.0, -1.0, 0.0, 0.0, -1.0, 0.0, 0.0, -1.0, 0.0, 0.0, -1.0, 0.0, 0.0, -1.0, 0.0, 0.0, -1.0, 0.0, 0.0, -1.0, 0.0, 0.0, -1.0, 0.0, 0.0, -1.0, 0.0, 0.0, -1.0, 0.0, 0.0, -1.0, 0.0, 0.0, -1.0, 0.0, 0.0, -1.0, 0.0, 0.0, -1.0, 0.0, 0.0, -1.0, 0.0, 0.0, -1.0, 0.0, 0.0, -1.0, 0.0, 0.0, -1.0, 0.0, 0.0, -1.0, 0.0, 0.0, -1.0, 0.0, 0.0, -1.0, 0.0, 0.0, -1.0, 1.439e-08, 0.0, -1.0, 1.439e-08, 0.0, -1.0, 1.439e-08, 0.0, -1.0, 1.439e-08, 0.0, -1.0, 0.0, 0.0, -1.0, 0.0, 0.0, -1.0, 0.0, 0.0, -1.0, 0.0, 0.0, -1.0, 0.0, 0.0, -1.0, 0.0, 0.0, -1.0, 0.0, 0.0, -1.0, 0.0, 0.0, -1.0, 0.0, 0.0, -1.0, 0.0, 0.0, -1.0, 0.0, 0.0, -1.0, 0.0, 0.0, -1.0, 0.0, -1.0, 0.0, 0.001617, -1.0, 0.0, 0.001617, -1.0, 0.0, 0.001617, -1.0, 0.0, 0.001617, 1.0, 0.00319, 0.0002744, 1.0, 0.00319, 0.0002744, 1.0, 0.00319, 0.0002744, 1.0, 0.00319, 0.0002744, -1.0, 0.0, 0.0, -1.0, 0.0, 0.0, -1.0, 0.0, 0.0, -1.0, 0.0, 0.0, 0.0, 0.0, 1.0, 0.0, 0.0, 1.0, 0.0, 0.0, 1.0, 0.0, 0.0, 1.0, 0.0, 0.0, 1.0, 0.0, 0.0, 1.0, 1.0, 0.001511, 0.0002805, 1.0, 0.001511, 0.0002805, 1.0, 0.001511, 0.0002805, 1.0, 0.001511, 0.0002805, -1.0, 0.0, 0.0, -1.0, 0.0, 0.0, -1.0, 0.0, 0.0, -1.0, 0.0, 0.0, 0.0, 0.0, -1.0, 0.0, 0.0, -1.0, 0.0, 0.0, -1.0, 0.0, 0.0, -1.0, 1.0, 0.00319, 0.0002744, 1.0, 0.00319, 0.0002744, 1.0, 0.00319, 0.0002744, 1.0, 0.00319, 0.0002744, -1.0, 0.0, 0.0, -1.0, 0.0, 0.0, -1.0, 0.0, 0.0, -1.0, 0.0, 0.0, 0.0, 0.0, 1.0, 0.0, 0.0, 1.0, 0.0, 0.0, 1.0, 0.0, 0.0, 1.0, 1.0, 0.001511, 0.0002805, 1.0, 0.001511, 0.0002805, 1.0, 0.001511, 0.0002805, 1.0, 0.001511, 0.0002805, -1.0, 0.0, 0.0, -1.0, 0.0, 0.0, -1.0, 0.0, 0.0, -1.0, 0.0, 0.0, 0.0, 0.0, -1.0, 0.0, 0.0, -1.0, 0.0, 0.0, -1.0, 0.0, 0.0, -1.0, 0.0, 0.0, -1.0, 0.0, 0.0, -1.0, 0.0, -1.0, 9.762e-11, 0.0, -1.0, 9.762e-11, 0.0, -1.0, 9.762e-11, 0.0, -1.0, 9.762e-11, 0.0, -1.0, 9.762e-11, 0.0, -1.0, 9.762e-11, 0.0, -1.0, 9.762e-11, 0.0, -1.0, 9.762e-11, 0.0, -1.0, 9.762e-11, 0.0, -1.0, 9.762e-11, 0.0, -1.0, 9.762e-11, 0.0, -1.0, 9.762e-11, 0.0, -1.0, 0.0, 0.0, -1.0, 0.0, 0.0, -1.0, 0.0, 0.0, -1.0, 0.0, 0.0, -1.0, 0.0, 0.0, -1.0, 0.0, 0.0, -1.0, 0.0, 0.0, -1.0, 0.0, 0.0, -1.0, 0.0, 0.0, -1.0, 0.0, 0.0, -1.0, 0.0, 0.0, -1.0, 0.0, 0.0, -1.0, 1.943e-08, 0.0, -1.0, 1.943e-08, 0.0, -1.0, 1.943e-08, 0.0, -1.0, 1.943e-08, 0.0, 0.0, 1.0, 0.0, 0.0, 1.0, 0.0, 0.0, 1.0, 0.0, 0.0, 1.0, 0.0, 0.0, -1.0, 0.0, 0.0, -1.0, 0.0, 0.0, -1.0, 0.0, 0.0, -1.0, 1.0, 0.0, 0.0, 1.0, 0.0, 0.0, 1.0, 0.0, 0.0, 1.0, 0.0, 0.0, 0.0, 0.0, 1.0, 0.0, 0.0, 1.0, 0.0, 0.0, 1.0, 0.0, 0.0, 1.0, 0.0, 0.0, 1.0, 0.0, 0.0, 1.0, 0.0, 0.0, 1.0, 0.0, 0.0, 1.0, 0.0, 0.0, 1.0, 0.0, 0.0, 1.0, 0.0, 0.0, 1.0, 0.0, 0.0, 1.0, 0.0, 0.0, -1.0, 0.0, 0.0, -1.0, 0.0, 0.0, -1.0, 0.0, 0.0, -1.0, 0.0, 0.0, -1.0, 0.0, 0.0, -1.0, 0.0, 0.0, -1.0, 0.0, 0.0, -1.0, -1.0, 0.0, 0.0001073, -1.0, 0.0, 0.0001073, -1.0, 0.0, 0.0001073, -1.0, 0.0, 0.0001073, 0.0, -1.0, 0.0, 0.0, -1.0, 0.0, 0.0, -1.0, 0.0, 0.0, -1.0, 0.0, 0.0, -1.0, 0.0, 0.0, -1.0, 0.0, 0.0, -1.0, 0.0, 0.0, -1.0, 0.0, 0.0, -1.0, 0.0, 0.0, -1.0, 0.0, 0.0, -1.0, 0.0, 0.0, -1.0, 0.0, 0.0, -1.0, 1.426e-07, 0.0, -1.0, 1.426e-07, 0.0, -1.0, 1.426e-07, 0.0, -1.0, 1.426e-07, 0.0, -1.0, 0.0, 0.0, -1.0, 0.0, 0.0, -1.0, 0.0, 0.0, -1.0, 0.0, 0.0, -1.0, 0.0, 0.0, -1.0, 0.0, 0.0, -1.0, 0.0, 0.0, -1.0, 0.0, 0.0, -1.0, 0.0, 0.0, -1.0, 0.0, 0.0, -1.0, 0.0, 0.0, -1.0, 0.0, 0.0, -1.0, 0.0, 0.0, -1.0, 0.0, 0.0, -1.0, 0.0, 0.0, -1.0, 0.0, 0.0, -1.0, -2.072e-09, 0.0, -1.0, -2.072e-09, 0.0, -1.0, -2.072e-09, 0.0, -1.0, -2.072e-09, 0.0, -1.0, 0.0, 0.0, -1.0, 0.0, 0.0, -1.0, 0.0, 0.0, -1.0, 0.0, 0.0, -1.0, 0.0, 0.0, -1.0, 0.0, 0.0, -1.0, 0.0, 0.0, -1.0, 0.0, 0.0, -1.0, 1.036e-09, 0.0, -1.0, 1.036e-09, 0.0, -1.0, 1.036e-09, 0.0, -1.0, 1.036e-09, 0.0, -1.0, 3.108e-09, 0.0, -1.0, 3.108e-09, 0.0, -1.0, 3.108e-09, 0.0, -1.0, 3.108e-09, -1.0, 0.0, 0.001616, -1.0, 0.0, 0.001616, -1.0, 0.0, 0.001616, -1.0, 0.0, 0.001616, 0.0, 0.0, -1.0, 0.0, 0.0, -1.0, 0.0, 0.0, -1.0, 0.0, 0.0, -1.0, 1.0, 0.0, 0.0, 1.0, 0.0, 0.0, 1.0, 0.0, 0.0, 1.0, 0.0, 0.0, 0.0, 0.0, 1.0, 0.0, 0.0, 1.0, 0.0, 0.0, 1.0, 0.0, 0.0, 1.0, 1.0, 0.0, -0.001511, 1.0, 0.0, -0.001511, 1.0, 0.0, -0.001511, 1.0, 0.0, -0.001511, 0.0, 0.0, -1.0, 0.0, 0.0, -1.0, 0.0, 0.0, -1.0, 0.0, 0.0, -1.0, -1.0, 0.0, 0.001616, -1.0, 0.0, 0.001616, -1.0, 0.0, 0.001616, -1.0, 0.0, 0.001616, 0.0, 0.0, -1.0, 0.0, 0.0, -1.0, 0.0, 0.0, -1.0, 0.0, 0.0, -1.0, 0.0, -1.0, 0.0, 0.0, -1.0, 0.0, 0.0, -1.0, 0.0, 0.0, -1.0, 0.0, 0.0, -1.0, 0.0, 0.0, -1.0, 0.0, 0.0, -1.0, 0.0, 0.0, -1.0, 0.0, 0.0, 0.0, -1.0, 0.0, 0.0, -1.0, 0.0, 0.0, -1.0, 0.0, 0.0, -1.0, 0.0, 0.0, -1.0, 0.0, 0.0, -1.0, 0.0, 0.0, -1.0, 0.0, 0.0, -1.0, 0.0, 0.0, 1.0, 0.0, 0.0, 1.0, 0.0, 0.0, 1.0, 0.0, 0.0, 1.0, 1.0, 0.0, 0.0, 1.0, 0.0, 0.0, 1.0, 0.0, 0.0, 1.0, 0.0, 0.0, 0.0, 0.0, 1.0, 0.0, 0.0, 1.0, 0.0, 0.0, 1.0, 0.0, 0.0, 1.0, 0.0, -1.0, 8.966e-08, 0.0, -1.0, 8.966e-08, 0.0, -1.0, 8.966e-08, 0.0, -1.0, 8.966e-08, -1.0, 0.0, 0.0, -1.0, 0.0, 0.0, -1.0, 0.0, 0.0, -1.0, 0.0, 0.0, 0.0, 1.0, 0.0, 0.0, 1.0, 0.0, 0.0, 1.0, 0.0, 0.0, 1.0, 0.0, 0.0, 0.0, -1.0, 0.0, 0.0, -1.0, 0.0, 0.0, -1.0, 0.0, 0.0, -1.0, 0.0, -1.0, 0.0, 0.0, -1.0, 0.0, 0.0, -1.0, 0.0, 0.0, -1.0, 0.0, 0.0, 0.0, 1.0, 0.0, 0.0, 1.0, 0.0, 0.0, 1.0, 0.0, 0.0, 1.0, 0.0, 0.0, 1.0, 0.0, 0.0, 1.0, 0.0, 0.0, 1.0, 0.0, 0.0, 1.0, 0.0, 1.0, 0.0, 0.0, 1.0, 0.0, 0.0, 1.0, 0.0, 0.0, 1.0, 0.0, -1.0, -0.004179, -0.0001319, -1.0, -0.004179, -0.0001319, -1.0, -0.004179, -0.0001319, -1.0, -0.004179, -0.0001319, 1.0, 0.0, 0.0, 1.0, 0.0, 0.0, 1.0, 0.0, 0.0, 1.0, 0.0, 0.0, 0.0, 0.0, -1.0, 0.0, 0.0, -1.0, 0.0, 0.0, -1.0, 0.0, 0.0, -1.0, -1.0, -0.001983, -0.0001351, -1.0, -0.001983, -0.0001351, -1.0, -0.001983, -0.0001351, -1.0, -0.001983, -0.0001351, 1.0, 0.0, 0.0, 1.0, 0.0, 0.0, 1.0, 0.0, 0.0, 1.0, 0.0, 0.0, 0.0, 0.0, 1.0, 0.0, 0.0, 1.0, 0.0, 0.0, 1.0, 0.0, 0.0, 1.0, 0.0, 1.0, 4.174e-08, 0.0, 1.0, 4.174e-08, 0.0, 1.0, 4.174e-08, 0.0, 1.0, 4.174e-08, 0.0, 1.0, 0.0, 0.0, 1.0, 0.0, 0.0, 1.0, 0.0, 0.0, 1.0, 0.0, 0.0, 1.0, 0.0, 0.0, 1.0, 0.0, 0.0, 1.0, 0.0, 0.0, 1.0, 0.0, 0.0, 1.0, 0.0, 0.0, 1.0, 0.0, 0.0, 1.0, 0.0, 0.0, 1.0, 0.0, 0.0, 1.0, 0.0, 0.0, 1.0, 0.0, 0.0, 1.0, 0.0, 0.0, 1.0, 0.0, 0.0, 1.0, 0.0, 0.0, 1.0, -3.615e-08, 0.0, 1.0, -3.615e-08, 0.0, 1.0, -3.615e-08, 0.0, 1.0, -3.615e-08, 0.0, 1.0, 0.0, 0.0, 1.0, 0.0, 0.0, 1.0, 0.0, 0.0, 1.0, 0.0, 0.0, 1.0, 0.0, 0.0, 1.0, 0.0, 0.0, 1.0, 0.0, 0.0, 1.0, 0.0, 0.0, 1.0, 0.0, 0.0, 1.0, 0.0, 0.0, 1.0, 0.0, 0.0, 1.0, 0.0, 0.0, 1.0, 0.0, 0.0, 1.0, 0.0, 0.0, 1.0, 0.0, 0.0, 1.0, 0.0, 0.0, 1.0, 0.0, -1.0, 0.0, 0.001617, -1.0, 0.0, 0.001617, -1.0, 0.0, 0.001617, -1.0, 0.0, 0.001617, 1.0, -0.00319, 0.0002744, 1.0, -0.00319, 0.0002744, 1.0, -0.00319, 0.0002744, 1.0, -0.00319, 0.0002744, -1.0, 0.0, 0.0, -1.0, 0.0, 0.0, -1.0, 0.0, 0.0, -1.0, 0.0, 0.0, 0.0, 0.0, 1.0, 0.0, 0.0, 1.0, 0.0, 0.0, 1.0, 0.0, 0.0, 1.0, 0.0, 0.0, 1.0, 0.0, 0.0, 1.0, 1.0, -0.001512, 0.0002805, 1.0, -0.001512, 0.0002805, 1.0, -0.001512, 0.0002805, 1.0, -0.001512, 0.0002805, -1.0, 0.0, 0.0, -1.0, 0.0, 0.0, -1.0, 0.0, 0.0, -1.0, 0.0, 0.0, 0.0, 0.0, -1.0, 0.0, 0.0, -1.0, 0.0, 0.0, -1.0, 0.0, 0.0, -1.0, 1.0, -0.00319, 0.0002744, 1.0, -0.00319, 0.0002744, 1.0, -0.00319, 0.0002744, 1.0, -0.00319, 0.0002744, -1.0, 0.0, 0.0, -1.0, 0.0, 0.0, -1.0, 0.0, 0.0, -1.0, 0.0, 0.0, 0.0, 0.0, 1.0, 0.0, 0.0, 1.0, 0.0, 0.0, 1.0, 0.0, 0.0, 1.0, 1.0, -0.001512, 0.0002805, 1.0, -0.001512, 0.0002805, 1.0, -0.001512, 0.0002805, 1.0, -0.001512, 0.0002805, -1.0, 0.0, 0.0, -1.0, 0.0, 0.0, -1.0, 0.0, 0.0, -1.0, 0.0, 0.0, 0.0, 0.0, -1.0, 0.0, 0.0, -1.0, 0.0, 0.0, -1.0, 0.0, 0.0, -1.0, 0.0, 0.0, -1.0, 0.0, 0.0, -1.0, 0.0, 1.0, 0.0, 0.0, 1.0, 0.0, 0.0, 1.0, 0.0, 0.0, 1.0, 0.0, 0.0, 1.0, 0.0, 0.0, 1.0, 0.0, 0.0, 1.0, 0.0, 0.0, 1.0, 0.0, 0.0, 1.0, 0.0, 0.0, 1.0, 0.0, 0.0, 1.0, 0.0, 0.0, 1.0, 0.0, 0.0, 1.0, 0.0, 0.0, 1.0, 0.0, 0.0, 1.0, 0.0, 0.0, 1.0, 0.0, 0.0, 1.0, -7.126e-08, 0.0, 1.0, -7.126e-08, 0.0, 1.0, -7.126e-08, 0.0, 1.0, -7.126e-08, 0.0, 1.0, 0.0, 0.0, 1.0, 0.0, 0.0, 1.0, 0.0, 0.0, 1.0, 0.0, 0.0, 1.0, 2.794e-08, 0.0, 1.0, 2.794e-08, 0.0, 1.0, 2.794e-08, 0.0, 1.0, 2.794e-08, 0.0, 0.0, 1.0, 0.0, 0.0, 1.0, 0.0, 0.0, 1.0, 0.0, 0.0, 1.0, 0.0, 0.0, -1.0, 0.0, 0.0, -1.0, 0.0, 0.0, -1.0, 0.0, 0.0, -1.0, 1.0, 0.0, 0.0, 1.0, 0.0, 0.0, 1.0, 0.0, 0.0, 1.0, 0.0, 0.0, 0.0, 0.0, 1.0, 0.0, 0.0, 1.0, 0.0, 0.0, 1.0, 0.0, 0.0, 1.0, 0.0, 0.0, 1.0, 0.0, 0.0, 1.0, 0.0, 0.0, 1.0, 0.0, 0.0, 1.0, 0.0, 0.0, 1.0, 0.0, 0.0, 1.0, 0.0, 0.0, 1.0, 0.0, 0.0, 1.0, 0.0, 0.0, -1.0, 0.0, 0.0, -1.0, 0.0, 0.0, -1.0, 0.0, 0.0, -1.0, 0.0, 0.0, -1.0, 0.0, 0.0, -1.0, 0.0, 0.0, -1.0, 0.0, 0.0, -1.0, -1.0, 0.0, 0.0001073, -1.0, 0.0, 0.0001073, -1.0, 0.0, 0.0001073, -1.0, 0.0, 0.0001073, 0.0, 1.0, -1.452e-08, 0.0, 1.0, -1.452e-08, 0.0, 1.0, -1.452e-08, 0.0, 1.0, -1.452e-08, 0.0, 1.0, -3.563e-08, 0.0, 1.0, -3.563e-08, 0.0, 1.0, -3.563e-08, 0.0, 1.0, -3.563e-08, 0.0, 1.0, 1.644e-08, 0.0, 1.0, 1.644e-08, 0.0, 1.0, 1.644e-08, 0.0, 1.0, 1.644e-08, 0.0, 1.0, 3.564e-08, 0.0, 1.0, 3.564e-08, 0.0, 1.0, 3.564e-08, 0.0, 1.0, 3.564e-08, 0.0, 1.0, -3.564e-08, 0.0, 1.0, -3.564e-08, 0.0, 1.0, -3.564e-08, 0.0, 1.0, -3.564e-08, 0.0, 1.0, -7.718e-08, 0.0, 1.0, -7.718e-08, 0.0, 1.0, -7.718e-08, 0.0, 1.0, -7.718e-08, 0.0, 1.0, -8.488e-07, 0.0, 1.0, -8.488e-07, 0.0, 1.0, -8.488e-07, 0.0, 1.0, -8.488e-07, 0.0, 1.0, 0.0, 0.0, 1.0, 0.0, 0.0, 1.0, 0.0, 0.0, 1.0, 0.0, 0.0, 1.0, -3.315e-08, 0.0, 1.0, -3.315e-08, 0.0, 1.0, -3.315e-08, 0.0, 1.0, -3.315e-08, 0.0, 1.0, 3.087e-07, 0.0, 1.0, 3.087e-07, 0.0, 1.0, 3.087e-07, 0.0, 1.0, 3.087e-07, 0.0, 1.0, -3.858e-07, 0.0, 1.0, -3.858e-07, 0.0, 1.0, -3.858e-07, 0.0, 1.0, -3.858e-07, 0.0, 1.0, 0.0, 0.0, 1.0, 0.0, 0.0, 1.0, 0.0, 0.0, 1.0, 0.0, 0.0, 1.0, -3.315e-08, 0.0, 1.0, -3.315e-08, 0.0, 1.0, -3.315e-08, 0.0, 1.0, -3.315e-08, -1.0, 0.0, 0.001616, -1.0, 0.0, 0.001616, -1.0, 0.0, 0.001616, -1.0, 0.0, 0.001616, 0.0, 0.0, -1.0, 0.0, 0.0, -1.0, 0.0, 0.0, -1.0, 0.0, 0.0, -1.0, 1.0, 0.0, 0.0, 1.0, 0.0, 0.0, 1.0, 0.0, 0.0, 1.0, 0.0, 0.0, 0.0, 0.0, 1.0, 0.0, 0.0, 1.0, 0.0, 0.0, 1.0, 0.0, 0.0, 1.0, 1.0, 0.0, -0.001511, 1.0, 0.0, -0.001511, 1.0, 0.0, -0.001511, 1.0, 0.0, -0.001511, 0.0, 0.0, -1.0, 0.0, 0.0, -1.0, 0.0, 0.0, -1.0, 0.0, 0.0, -1.0, -1.0, 0.0, 0.001616, -1.0, 0.0, 0.001616, -1.0, 0.0, 0.001616, -1.0, 0.0, 0.001616, 0.0, 0.0, -1.0, 0.0, 0.0, -1.0, 0.0, 0.0, -1.0, 0.0, 0.0, -1.0, 0.0, 1.0, 4.091e-08, 0.0, 1.0, 4.091e-08, 0.0, 1.0, 4.091e-08, 0.0, 1.0, 4.091e-08, 0.0, 1.0, -4.558e-08, 0.0, 1.0, -4.558e-08, 0.0, 1.0, -4.558e-08, 0.0, 1.0, -4.558e-08, 0.0, 0.0, -1.0, 0.0, 0.0, -1.0, 0.0, 0.0, -1.0, 0.0, 0.0, -1.0, 0.0, 0.0, -1.0, 0.0, 0.0, -1.0, 0.0, 0.0, -1.0, 0.0, 0.0, -1.0, 0.0, 0.0, 1.0, 0.0, 0.0, 1.0, 0.0, 0.0, 1.0, 0.0, 0.0, 1.0, 1.0, 0.0, 0.0, 1.0, 0.0, 0.0, 1.0, 0.0, 0.0, 1.0, 0.0, 0.0, 0.0, 0.0, 1.0, 0.0, 0.0, 1.0, 0.0, 0.0, 1.0, 0.0, 0.0, 1.0, 0.0, 1.0, 8.966e-08, 0.0, 1.0, 8.966e-08, 0.0, 1.0, 8.966e-08, 0.0, 1.0, 8.966e-08, -1.0, 0.0, 0.0, -1.0, 0.0, 0.0, -1.0, 0.0, 0.0, -1.0, 0.0, 0.0, 0.0, -1.0, -8.964e-08, 0.0, -1.0, -8.964e-08, 0.0, -1.0, -8.964e-08, 0.0, -1.0, -8.964e-08, 0.0, 0.0, -1.0, 0.0, 0.0, -1.0, 0.0, 0.0, -1.0, 0.0, 0.0, -1.0, 0.0, 1.0, 0.0, 0.0, 1.0, 0.0, 0.0, 1.0, 0.0, 0.0, 1.0, 0.0, 0.0, 0.0, 1.0, 0.0, 0.0, 1.0, 0.0, 0.0, 1.0, 0.0, 0.0, 1.0, 0.0, 0.0, 1.0, 0.0, 0.0, 1.0, 0.0, 0.0, 1.0, 0.0, 0.0, 1.0, 0.0, -1.0, 0.0, 0.0, -1.0, 0.0, 0.0, -1.0, 0.0, 0.0, -1.0, 0.0, -1.0, 0.003837, -0.0001319, -1.0, 0.003837, -0.0001319, -1.0, 0.003837, -0.0001324, -1.0, 0.003837, -0.0001324, 1.0, 0.0, 0.0, 1.0, 0.0, 0.0, 1.0, 0.0, 0.0, 1.0, 0.0, 0.0, 0.0, 0.0, -1.0, 0.0, 0.0, -1.0, 0.0, 0.0, -1.0, 0.0, 0.0, -1.0, -1.0, 0.001976, -0.0001351, -1.0, 0.001976, -0.0001351, -1.0, 0.001976, -0.0001351, -1.0, 0.001976, -0.0001351, 1.0, 0.0, 0.0, 1.0, 0.0, 0.0, 1.0, 0.0, 0.0, 1.0, 0.0, 0.0, 0.0, 0.0, 1.0, 0.0, 0.0, 1.0, 0.0, 0.0, 1.0, 0.0, 0.0, 1.0])] * 3)])
arm_armature = bpy.data.armatures.new('Armature')  # bones are not reproduced

# ---- objects
ob_cube_005 = bpy.data.objects.new('Cube.005', me_cube_001)
ob_armature = bpy.data.objects.new('Armature', arm_armature)

# ---- transforms, parenting, visibility, modifiers, constraints
ob_cube_005.parent = ob_armature
ob_cube_005.matrix_parent_inverse = Matrix(((1.947e-07, -0.0, 1.0, -0.0), (1.344e-07, 1.0, -2.616e-14, -0.0), (-1.0, 1.344e-07, 1.947e-07, -0.0), (-0.0, -0.0, -0.0, 1.0)))
ob_cube_005.location = (-2.447e-07, 0.0, 0.0)
ob_cube_005.lock_rotations_4d = False
ob_cube_005.empty_display_type = 'ARROWS'
ob_cube_005.lineart.crease_threshold = 0.0
_vg = ob_cube_005.vertex_groups.new(name='Bone')
_vg.add([0, 1, 2, 3, 4, 5, 6, 7, 8, 9, 10, 11, 12, 13, 14, 15, 16, 17, 18, 19, 20, 21, 22, 23, 24, 25, 26, 27, 28, 29, 30, 31, 32, 33, 34, 35, 36, 37, 38, 39, 40, 41, 42, 43, 44, 45, 46, 47, 48, 49, 50, 51, 52, 53, 54, 55, 56, 57, 58, 59, 60, 61, 62, 63, 64, 65, 66, 67, 68, 69, 70, 71, 72, 73, 74, 75, 76, 77, 78, 79, 80, 81, 82, 83, 84, 85, 86, 87, 88, 89, 90, 91, 92, 93, 94, 95, 96, 97, 98, 99, 100, 101, 102, 103, 104, 105, 106, 107, 108, 109, 110, 111, 112, 113, 114, 115, 116, 117, 118, 119, 120, 121, 122, 123, 124, 125, 126, 127, 128, 129, 130, 131, 132, 133, 134, 135, 136, 137, 138, 139, 140, 141, 142, 143, 144, 145, 146, 147, 148, 149, 150, 151, 152, 153, 154, 155, 156, 157, 158, 159, 160, 161], 1.0, 'REPLACE')
_m = ob_cube_005.modifiers.new('Armature', 'ARMATURE')
_m.object = ob_armature
ob_armature.location = (0.0, 0.0, 0.0)
ob_armature.rotation_euler = (-1.344e-07, -1.571, 0.0)
ob_armature.show_in_front = True

# ---- collection membership
col_collection.objects.link(ob_cube_005)
col_collection.objects.link(ob_armature)

# ---- scene / render settings (as saved in the file)
scene.frame_start = 1; scene.frame_end = 250; scene.frame_set(28)
scene.render.engine = 'BLENDER_EEVEE_NEXT'
bpy.context.view_layer.update()

# ---- added for rendering (the .blend has no active camera): camera
cam_auto = bpy.data.cameras.new('AutoCamera')
cam_auto.lens = 50.0
cam_auto.sensor_width = 36.0
cam_auto.clip_end = 1000.0
ob_auto_camera = bpy.data.objects.new('AutoCamera', cam_auto)
scene.collection.objects.link(ob_auto_camera)
ob_auto_camera.location = (2.03326, -2.43999, 1.70148)
ob_auto_camera.rotation_euler = (1.09748, -7.21219e-08, 0.694738)
scene.camera = ob_auto_camera
bpy.context.view_layer.update()
